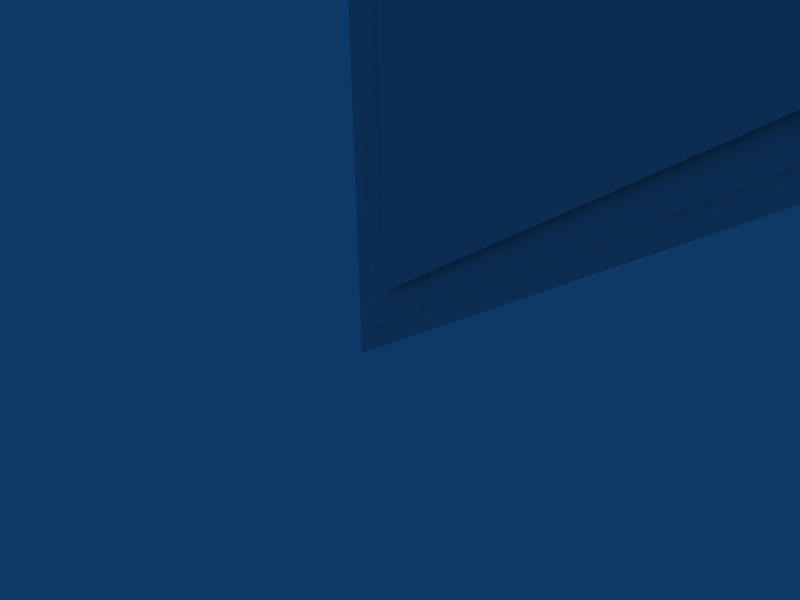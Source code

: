 # Source: BladeIBlock01.blend  (saved by Blender 2.41.0; exported with 4.5.12 LTS)
import bpy
from mathutils import Matrix  # noqa: F401  (used for matrix-valued properties, if any)

bpy.ops.wm.read_factory_settings(use_empty=True)
scene = bpy.context.scene
scene.name = 'Scene'

# ---- collections
col_collection_1 = bpy.data.collections.new('Collection 1'); scene.collection.children.link(col_collection_1)
col_collection_2 = bpy.data.collections.new('Collection 2'); scene.collection.children.link(col_collection_2)
col_collection_2.hide_render = True
col_collection_2.hide_viewport = True
col_collection_5 = bpy.data.collections.new('Collection 5'); scene.collection.children.link(col_collection_5)
col_collection_5.hide_render = True
col_collection_5.hide_viewport = True
col_collection_6 = bpy.data.collections.new('Collection 6'); scene.collection.children.link(col_collection_6)
col_collection_6.hide_render = True
col_collection_6.hide_viewport = True

# ---- world
world_world = bpy.data.worlds.new('World'); scene.world = world_world
world_world.color = (0.05656, 0.2208, 0.4)
world_world.use_sun_shadow = False
world_world.sun_shadow_jitter_overblur = 0.0
world_world.cycles.sampling_method = 'MANUAL'
world_world.cycles.sample_map_resolution = 256

# ---- cameras
cam_camera = bpy.data.cameras.new('Camera')
cam_camera.passepartout_alpha = 0.2
cam_camera.clip_end = 100.0
cam_camera.lens = 35.0
cam_camera.ortho_scale = 7.314
cam_camera.show_passepartout = False
cam_camera.show_safe_areas = True
cam_camera.dof.focus_distance = 0.0
cam_camera.dof.aperture_fstop = 128.0

# ---- lights
light_spot = bpy.data.lights.new('Spot', 'POINT')
light_spot.transmission_factor = 0.0
light_spot.cutoff_distance = 30.0
light_spot.energy = 100.0
light_spot.shadow_buffer_clip_start = 1.001
light_spot.shadow_soft_size = 1.0
light_spot.shadow_maximum_resolution = 0.006
light_spot.use_absolute_resolution = True
light_spot.cycles.use_multiple_importance_sampling = False

# ---- meshes
me_mesh_002 = bpy.data.meshes.new('Mesh.002')
me_mesh_002.from_pydata([(3.0, 22.0, 0.1), (6.0, 4.0, 0.1), (0.0, 0.0, 0.1), (0.0, 24.0, 0.1), (3.0, 22.0, -0.1), (3.0, 22.0, 0.1), (6.0, 4.0, -0.1), (6.0, 4.0, 0.1), (0.0, 0.0, -0.1), (0.0, 0.0, 0.1), (0.0, 24.0, -0.1), (0.0, 24.0, 0.1)], [], [(2, 0, 3), (1, 0, 2), (5, 7, 6, 4), (7, 9, 8, 6), (9, 11, 10, 8), (11, 5, 4, 10)])
_uv = me_mesh_002.uv_layers.new(name='UVMap')
_uv.uv.foreach_set('vector', [0.5213, 0.1449, 0.5213, 0.1041, 0.5621, 0.1041, 0.5213, 0.1449, 0.5213, 0.1041, 0.5621, 0.1041, 0.5213, 0.1449, 0.5213, 0.1041, 0.5621, 0.1041, 0.5621, 0.1449, 0.5213, 0.1449, 0.5213, 0.1041, 0.5621, 0.1041, 0.5621, 0.1449, 0.5213, 0.1449, 0.5213, 0.1041, 0.5621, 0.1041, 0.5621, 0.1449, 0.5213, 0.1449, 0.5213, 0.1041, 0.5621, 0.1041, 0.5621, 0.1449])
_ca = me_mesh_002.color_attributes.new('Col', 'BYTE_COLOR', 'CORNER')
_ca.data.foreach_set('color', [1.0, 1.0, 1.0, 1.0, 1.0, 1.0, 1.0, 1.0, 1.0, 1.0, 1.0, 1.0, 1.0, 1.0, 1.0, 1.0, 1.0, 1.0, 1.0, 1.0, 1.0, 1.0, 1.0, 1.0, 1.0, 1.0, 1.0, 1.0, 1.0, 1.0, 1.0, 1.0, 1.0, 1.0, 1.0, 1.0, 1.0, 1.0, 1.0, 1.0, 1.0, 1.0, 1.0, 1.0, 1.0, 1.0, 1.0, 1.0, 1.0, 1.0, 1.0, 1.0, 1.0, 1.0, 1.0, 1.0, 1.0, 1.0, 1.0, 1.0, 1.0, 1.0, 1.0, 1.0, 1.0, 1.0, 1.0, 1.0, 1.0, 1.0, 1.0, 1.0, 1.0, 1.0, 1.0, 1.0, 1.0, 1.0, 1.0, 1.0, 1.0, 1.0, 1.0, 1.0, 1.0, 1.0, 1.0, 1.0])
me_mesh_002.use_remesh_preserve_volume = False
me_mesh_002.use_remesh_preserve_attributes = False
me_mesh_002.use_mirror_vertex_groups = False
me_mesh_002.update()
me_mesh = bpy.data.meshes.new('Mesh')
me_mesh.from_pydata([(2.634, 21.76, 0.2), (5.563, 4.189, 0.2), (0.4, 0.7474, 0.2), (0.4, 23.25, 0.2)], [], [(2, 0, 3), (1, 0, 2)])
_uv = me_mesh.uv_layers.new(name='UVMap')
_uv.uv.foreach_set('vector', [0.01259, 0.007411, 0.1099, 0.9226, 0.01259, 0.9874, 0.2374, 0.1573, 0.1099, 0.9226, 0.01259, 0.007411])
_ca = me_mesh.color_attributes.new('Col', 'BYTE_COLOR', 'CORNER')
_ca.data.foreach_set('color', [1.0, 1.0, 1.0, 1.0, 1.0, 1.0, 1.0, 1.0, 1.0, 1.0, 1.0, 1.0, 1.0, 1.0, 1.0, 1.0, 1.0, 1.0, 1.0, 1.0, 1.0, 1.0, 1.0, 1.0])
me_mesh.use_remesh_preserve_volume = False
me_mesh.use_remesh_preserve_attributes = False
me_mesh.use_mirror_vertex_groups = False
me_mesh.update()
me_mesh_003 = bpy.data.meshes.new('Mesh.003')
me_mesh_003.from_pydata([(3.275, 22.18, 0.05), (6.328, 3.858, 0.05), (-0.3, -0.5606, 0.05), (-0.3, 24.56, 0.05)], [], [(2, 0, 3), (1, 0, 2)])
_uv = me_mesh_003.uv_layers.new(name='UVMap')
_uv.uv.foreach_set('vector', [0.9196, 0.06251, 0.9196, 0.0315, 0.9506, 0.0315, 0.9196, 0.06251, 0.9196, 0.0315, 0.9506, 0.0315])
_ca = me_mesh_003.color_attributes.new('Col', 'BYTE_COLOR', 'CORNER')
_ca.data.foreach_set('color', [1.0, 1.0, 1.0, 1.0, 1.0, 1.0, 1.0, 1.0, 1.0, 1.0, 1.0, 1.0, 1.0, 1.0, 1.0, 1.0, 1.0, 1.0, 1.0, 1.0, 1.0, 1.0, 1.0, 1.0])
me_mesh_003.use_remesh_preserve_volume = False
me_mesh_003.use_remesh_preserve_attributes = False
me_mesh_003.use_mirror_vertex_groups = False
me_mesh_003.update()
me_mesh_001 = bpy.data.meshes.new('Mesh.001')
me_mesh_001.from_pydata([(3.0, 22.0, 0.2), (6.0, 4.0, 0.2), (0.0, 0.0, 0.2), (0.0, 24.0, 0.2), (3.0, 22.0, -0.2), (3.0, 22.0, 0.2), (6.0, 4.0, -0.2), (6.0, 4.0, 0.2), (0.0, 0.0, -0.2), (0.0, 0.0, 0.2), (0.0, 24.0, -0.2), (0.0, 24.0, 0.2)], [], [(5, 7, 6, 4), (7, 9, 8, 6), (9, 11, 10, 8), (11, 5, 4, 10), (1, 0, 3, 2)])
_uv = me_mesh_001.uv_layers.new(name='UVMap')
_uv.uv.foreach_set('vector', [0.5065, 0.1538, 0.5065, 0.1191, 0.5412, 0.1191, 0.5412, 0.1538, 0.5065, 0.1538, 0.5065, 0.1191, 0.5412, 0.1191, 0.5412, 0.1538, 0.5065, 0.1538, 0.5065, 0.1191, 0.5412, 0.1191, 0.5412, 0.1538, 0.5065, 0.1538, 0.5065, 0.1191, 0.5412, 0.1191, 0.5412, 0.1538, 0.2475, 0.1808, 0.125, 0.9158, 0.0025, 0.9975, 0.0025, 0.0175])
_ca = me_mesh_001.color_attributes.new('Col', 'BYTE_COLOR', 'CORNER')
_ca.data.foreach_set('color', [1.0, 1.0, 1.0, 1.0, 1.0, 1.0, 1.0, 1.0, 1.0, 1.0, 1.0, 1.0, 1.0, 1.0, 1.0, 1.0, 1.0, 1.0, 1.0, 1.0, 1.0, 1.0, 1.0, 1.0, 1.0, 1.0, 1.0, 1.0, 1.0, 1.0, 1.0, 1.0, 1.0, 1.0, 1.0, 1.0, 1.0, 1.0, 1.0, 1.0, 1.0, 1.0, 1.0, 1.0, 1.0, 1.0, 1.0, 1.0, 1.0, 1.0, 1.0, 1.0, 1.0, 1.0, 1.0, 1.0, 1.0, 1.0, 1.0, 1.0, 1.0, 1.0, 1.0, 1.0, 1.0, 1.0, 1.0, 1.0, 1.0, 1.0, 1.0, 1.0, 1.0, 1.0, 1.0, 1.0, 1.0, 1.0, 1.0, 1.0])
me_mesh_001.use_remesh_preserve_volume = False
me_mesh_001.use_remesh_preserve_attributes = False
me_mesh_001.use_mirror_vertex_groups = False
me_mesh_001.update()

# ---- curves / text
cu_curve_002 = bpy.data.curves.new('Curve.002', 'CURVE')
cu_curve_002.dimensions = '3D'
_sp = cu_curve_002.splines.new('BEZIER'); _sp.bezier_points.add(3)
_sp.bezier_points.foreach_set('co', [0.0, 0.0, 0.0, 6.0, 4.0, 0.0, 3.0, 22.0, 0.0, 0.0, 24.0, 0.0])
_sp.bezier_points.foreach_set('handle_left', [0.1547, 1.563, 0.0, 4.631, 3.194, 0.0, 3.225, 20.07, 0.0, 0.8886, 23.37, 0.0])
_sp.bezier_points.foreach_set('handle_right', [1.382, 0.9572, 0.0, 5.446, 7.128, 0.0, 1.678, 22.94, 0.0, 0.03524, 22.74, 0.0])
_sp.radius_interpolation = 'EASE'
_sp.order_u = 2
_sp.order_v = 2
_sp.resolution_u = 1
_sp.use_cyclic_u = True
cu_curve_002.use_path_clamp = True
cu_curve_002.use_deform_bounds = True
cu_curve_002.use_radius = False
cu_curve_002.bevel_resolution = 0
cu_curve_002.offset = 0.3
cu_curve_002.extrude = 0.05
cu_curve_002.resolution_u = 1
cu_curve_002.resolution_v = 6
cu_curve_002.fill_mode = 'FRONT'
cu_curve_002.twist_mode = 'Z_UP'
cu_curve_001 = bpy.data.curves.new('Curve.001', 'CURVE')
cu_curve_001.dimensions = '3D'
_sp = cu_curve_001.splines.new('BEZIER'); _sp.bezier_points.add(3)
_sp.bezier_points.foreach_set('co', [0.0, 0.0, 0.0, 6.0, 4.0, 0.0, 3.0, 22.0, 0.0, 0.0, 24.0, 0.0])
_sp.bezier_points.foreach_set('handle_left', [0.1547, 1.563, 0.0, 4.631, 3.194, 0.0, 3.225, 20.07, 0.0, 0.8886, 23.37, 0.0])
_sp.bezier_points.foreach_set('handle_right', [1.382, 0.9572, 0.0, 5.446, 7.128, 0.0, 1.678, 22.94, 0.0, 0.03524, 22.74, 0.0])
_sp.radius_interpolation = 'EASE'
_sp.order_u = 2
_sp.order_v = 2
_sp.resolution_u = 1
_sp.use_cyclic_u = True
cu_curve_001.use_path_clamp = True
cu_curve_001.use_deform_bounds = True
cu_curve_001.use_radius = False
cu_curve_001.bevel_resolution = 0
cu_curve_001.offset = -0.4
cu_curve_001.extrude = 0.2
cu_curve_001.resolution_u = 1
cu_curve_001.resolution_v = 6
cu_curve_001.fill_mode = 'FRONT'
cu_curve_001.twist_mode = 'Z_UP'
cu_curve = bpy.data.curves.new('Curve', 'CURVE')
cu_curve.dimensions = '3D'
_sp = cu_curve.splines.new('BEZIER'); _sp.bezier_points.add(3)
_sp.bezier_points.foreach_set('co', [0.0, 0.0, 0.0, 6.0, 4.0, 0.0, 3.0, 22.0, 0.0, 0.0, 24.0, 0.0])
_sp.bezier_points.foreach_set('handle_left', [0.1547, 1.563, 0.0, 4.631, 3.194, 0.0, 3.225, 20.07, 0.0, 0.8886, 23.37, 0.0])
_sp.bezier_points.foreach_set('handle_right', [1.382, 0.9572, 0.0, 5.446, 7.128, 0.0, 1.678, 22.94, 0.0, 0.03524, 22.74, 0.0])
_sp.radius_interpolation = 'EASE'
_sp.order_u = 2
_sp.order_v = 2
_sp.resolution_u = 1
_sp.use_cyclic_u = True
cu_curve.use_path_clamp = True
cu_curve.use_deform_bounds = True
cu_curve.use_radius = False
cu_curve.bevel_resolution = 0
cu_curve.extrude = 0.1
cu_curve.resolution_u = 1
cu_curve.resolution_v = 6
cu_curve.fill_mode = 'FRONT'
cu_curve.twist_mode = 'Z_UP'

# ---- objects
ob_curve_006 = bpy.data.objects.new('Curve.006', me_mesh_002)
ob_curve_005 = bpy.data.objects.new('Curve.005', me_mesh)
ob_curve_004 = bpy.data.objects.new('Curve.004', me_mesh_003)
ob_curve_001 = bpy.data.objects.new('Curve.001', me_mesh_001)
ob_curve_003 = bpy.data.objects.new('Curve.003', cu_curve_002)
ob_curve_002 = bpy.data.objects.new('Curve.002', cu_curve_001)
ob_curve = bpy.data.objects.new('Curve', cu_curve)
ob_lamp = bpy.data.objects.new('Lamp', light_spot)
ob_camera = bpy.data.objects.new('Camera', cam_camera)

# ---- transforms, parenting, visibility, modifiers, constraints
ob_curve_006.location = (0.0, 0.0, 0.0)
ob_curve_006.rotation_euler = (1.571, -0.0, -0.0)
ob_curve_006.lock_rotations_4d = False
ob_curve_006.empty_display_type = 'ARROWS'
ob_curve_006.color = (0.0, 0.0, 0.0, 1.0)
ob_curve_006.lineart.crease_threshold = 0.0
ob_curve_005.location = (0.0, 0.0, 0.0)
ob_curve_005.rotation_euler = (1.571, -0.0, -0.0)
ob_curve_005.lock_rotations_4d = False
ob_curve_005.empty_display_type = 'ARROWS'
ob_curve_005.color = (0.0, 0.0, 0.0, 1.0)
ob_curve_005.lineart.crease_threshold = 0.0
ob_curve_004.location = (0.0, 0.0, 0.0)
ob_curve_004.rotation_euler = (1.571, -0.0, -0.0)
ob_curve_004.lock_rotations_4d = False
ob_curve_004.empty_display_type = 'ARROWS'
ob_curve_004.color = (0.0, 0.0, 0.0, 1.0)
ob_curve_004.lineart.crease_threshold = 0.0
ob_curve_001.location = (0.0, 0.0, 0.0)
ob_curve_001.rotation_euler = (1.571, -0.0, -0.0)
ob_curve_001.lock_rotations_4d = False
ob_curve_001.empty_display_type = 'ARROWS'
ob_curve_001.color = (0.0, 0.0, 0.0, 1.0)
ob_curve_001.lineart.crease_threshold = 0.0
ob_curve_003.location = (0.0, 0.0, 0.0)
ob_curve_003.rotation_euler = (1.571, -0.0, -0.0)
ob_curve_003.lock_rotations_4d = False
ob_curve_003.empty_display_type = 'ARROWS'
ob_curve_003.color = (0.0, 0.0, 0.0, 1.0)
ob_curve_003.lineart.crease_threshold = 0.0
ob_curve_002.location = (0.0, 0.0, 0.0)
ob_curve_002.rotation_euler = (1.571, -0.0, -0.0)
ob_curve_002.lock_rotations_4d = False
ob_curve_002.empty_display_type = 'ARROWS'
ob_curve_002.color = (0.0, 0.0, 0.0, 1.0)
ob_curve_002.lineart.crease_threshold = 0.0
ob_curve.location = (0.0, 0.0, 0.0)
ob_curve.rotation_euler = (1.571, -0.0, -0.0)
ob_curve.lock_rotations_4d = False
ob_curve.empty_display_type = 'ARROWS'
ob_curve.color = (0.0, 0.0, 0.0, 1.0)
ob_curve.lineart.crease_threshold = 0.0
ob_lamp.location = (4.076, 1.005, 5.904)
ob_lamp.rotation_euler = (0.6503, 0.05522, 1.866)
ob_lamp.lock_rotations_4d = False
ob_lamp.empty_display_type = 'ARROWS'
ob_lamp.color = (0.0, 0.0, 0.0, 0.0)
ob_lamp.lineart.crease_threshold = 0.0
ob_camera.location = (7.481, -6.508, 5.344)
ob_camera.rotation_euler = (1.109, 0.01082, 0.8149)
ob_camera.lock_rotations_4d = False
ob_camera.empty_display_type = 'ARROWS'
ob_camera.color = (0.0, 0.0, 0.0, 0.0)
ob_camera.display_type = 'WIRE'
ob_camera.lineart.crease_threshold = 0.0

# ---- collection membership
col_collection_1.objects.link(ob_curve_006)
col_collection_1.objects.link(ob_curve_005)
col_collection_1.objects.link(ob_curve_004)
col_collection_2.objects.link(ob_curve_001)
col_collection_5.objects.link(ob_curve_003)
col_collection_5.objects.link(ob_curve_002)
col_collection_5.objects.link(ob_curve)
col_collection_6.objects.link(ob_lamp)
col_collection_6.objects.link(ob_camera)

# ---- scene / render settings (as saved in the file)
scene.camera = ob_camera
scene.frame_start = 1; scene.frame_end = 250; scene.frame_set(1)
scene.render.engine = 'BLENDER_EEVEE_NEXT'
scene.render.image_settings.file_format = 'JPEG'
scene.render.image_settings.color_mode = 'RGB'
scene.render.image_settings.compression = 90
scene.render.resolution_x = 800
scene.render.resolution_y = 600
scene.render.pixel_aspect_x = 100.0
scene.render.pixel_aspect_y = 100.0
scene.render.fps = 25
scene.render.dither_intensity = 0.0
scene.render.use_compositing = False
scene.render.use_sequencer = False
scene.render.bake_bias = 0.0
scene.render.use_stamp_time = False
scene.render.use_stamp_date = False
scene.render.use_stamp_frame = False
scene.render.use_stamp_camera = False
scene.render.use_stamp_scene = False
scene.render.use_stamp_filename = False
scene.render.use_stamp_render_time = False
scene.render.stamp_font_size = 0
scene.cycles.use_denoising = False
scene.cycles.samples = 10
scene.cycles.sampling_pattern = 'TABULATED_SOBOL'
scene.cycles.light_sampling_threshold = 0.0
scene.cycles.use_adaptive_sampling = False
scene.cycles.use_light_tree = False
scene.cycles.blur_glossy = 0.0
scene.cycles.volume_bounces = 1
scene.cycles.pixel_filter_type = 'GAUSSIAN'
scene.cycles.sample_clamp_indirect = 0.0
scene.view_settings.view_transform = 'Raw'
bpy.context.view_layer.update()
